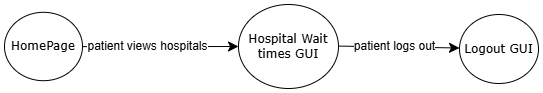

The diagram above was exported from draw.io. Its source (the exported page's mxGraphModel, read from the mxfile embedded in the PNG):
<mxGraphModel dx="812" dy="423" grid="0" gridSize="10" guides="1" tooltips="1" connect="1" arrows="1" fold="1" page="0" pageScale="1" pageWidth="850" pageHeight="1100" math="0" shadow="0">
  <root>
    <mxCell id="0" />
    <mxCell id="1" parent="0" />
    <mxCell id="r2IzdM8W7e8GS-kkfY3J-23" value="" style="edgeStyle=none;curved=1;rounded=0;orthogonalLoop=1;jettySize=auto;html=1;fontSize=12;startSize=8;endSize=8;entryX=0;entryY=0.5;entryDx=0;entryDy=0;" parent="1" source="r2IzdM8W7e8GS-kkfY3J-8" target="r2IzdM8W7e8GS-kkfY3J-22" edge="1">
      <mxGeometry relative="1" as="geometry">
        <Array as="points" />
      </mxGeometry>
    </mxCell>
    <mxCell id="r2IzdM8W7e8GS-kkfY3J-26" value="patient views hospitals" style="edgeLabel;html=1;align=center;verticalAlign=middle;resizable=0;points=[];fontSize=12;" parent="r2IzdM8W7e8GS-kkfY3J-23" vertex="1" connectable="0">
      <mxGeometry x="-0.1542" y="-4" relative="1" as="geometry">
        <mxPoint x="-1" y="-4" as="offset" />
      </mxGeometry>
    </mxCell>
    <mxCell id="r2IzdM8W7e8GS-kkfY3J-8" value="HomePage" style="rounded=1;whiteSpace=wrap;html=1;arcSize=24;shadow=0;comic=0;labelBackgroundColor=none;fontFamily=Verdana;fontSize=12;align=center;shape=ellipse;perimeter=ellipsePerimeter;" parent="1" vertex="1">
      <mxGeometry x="275" y="138.81" width="78" height="68.38" as="geometry" />
    </mxCell>
    <mxCell id="r2IzdM8W7e8GS-kkfY3J-15" value="" style="edgeStyle=none;orthogonalLoop=1;jettySize=auto;html=1;rounded=0;fontSize=12;startSize=8;endSize=8;curved=1;exitX=1;exitY=0;exitDx=0;exitDy=0;entryX=0.5;entryY=1;entryDx=0;entryDy=0;" parent="1" source="r2IzdM8W7e8GS-kkfY3J-7" edge="1">
      <mxGeometry width="140" relative="1" as="geometry">
        <mxPoint x="460" y="360" as="sourcePoint" />
        <mxPoint x="236" y="132" as="targetPoint" />
        <Array as="points">
          <mxPoint x="410" y="320" />
        </Array>
      </mxGeometry>
    </mxCell>
    <mxCell id="r2IzdM8W7e8GS-kkfY3J-25" value="" style="rounded=0;orthogonalLoop=1;jettySize=auto;html=1;fontSize=12;startSize=8;endSize=8;entryX=0;entryY=0.5;entryDx=0;entryDy=0;" parent="1" edge="1">
      <mxGeometry x="0.041" y="2" relative="1" as="geometry">
        <mxPoint as="offset" />
        <mxPoint x="608.9954598203103" y="172.56598633758847" as="sourcePoint" />
        <mxPoint x="729.999999999995" y="174.5" as="targetPoint" />
      </mxGeometry>
    </mxCell>
    <mxCell id="nO5Aho05mlF-UJNVFOQG-1" value="&lt;span style=&quot;font-size: 12px;&quot;&gt;patient logs out&lt;/span&gt;" style="edgeLabel;html=1;align=center;verticalAlign=middle;resizable=0;points=[];" vertex="1" connectable="0" parent="r2IzdM8W7e8GS-kkfY3J-25">
      <mxGeometry x="-0.0697" y="2" relative="1" as="geometry">
        <mxPoint y="1" as="offset" />
      </mxGeometry>
    </mxCell>
    <mxCell id="r2IzdM8W7e8GS-kkfY3J-22" value="Hospital Wait times GUI" style="rounded=1;whiteSpace=wrap;html=1;arcSize=24;shadow=0;comic=0;labelBackgroundColor=none;fontFamily=Verdana;fontSize=12;align=center;shape=ellipse;perimeter=ellipsePerimeter;" parent="1" vertex="1">
      <mxGeometry x="509" y="131" width="100" height="84" as="geometry" />
    </mxCell>
    <mxCell id="r2IzdM8W7e8GS-kkfY3J-24" value="Logout GUI" style="rounded=1;whiteSpace=wrap;html=1;arcSize=24;shadow=0;comic=0;labelBackgroundColor=none;fontFamily=Verdana;fontSize=12;align=center;shape=ellipse;perimeter=ellipsePerimeter;" parent="1" vertex="1">
      <mxGeometry x="730" y="141" width="79" height="69" as="geometry" />
    </mxCell>
  </root>
</mxGraphModel>